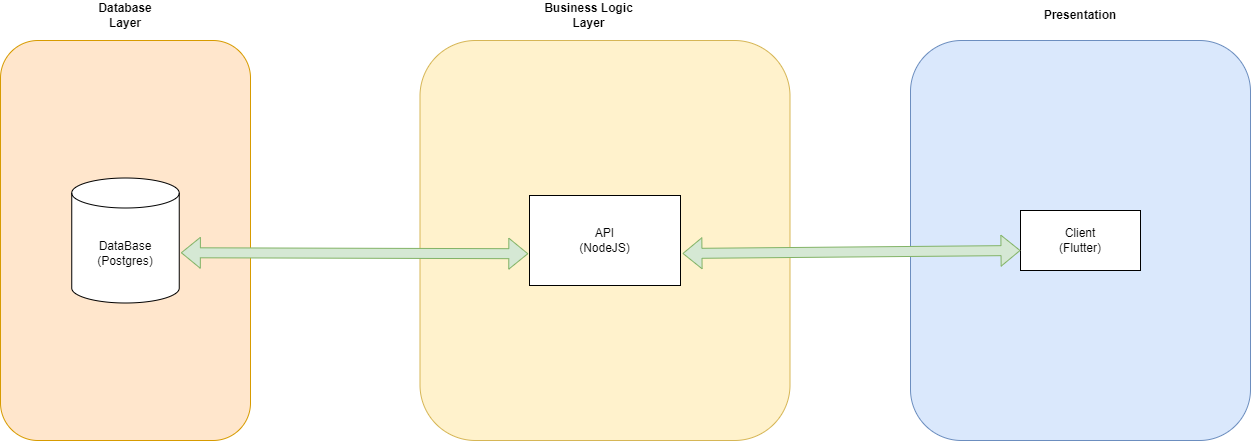

The diagram above was exported from draw.io. Its source (the exported page's mxGraphModel, read from the mxfile embedded in the PNG):
<mxGraphModel dx="1500" dy="763" grid="1" gridSize="10" guides="1" tooltips="1" connect="1" arrows="1" fold="1" page="1" pageScale="1" pageWidth="827" pageHeight="1169" math="0" shadow="0">
  <root>
    <mxCell id="0" />
    <mxCell id="1" parent="0" />
    <mxCell id="oJhH1yJrdSyLmAiFdNm1-2" value="" style="rounded=1;whiteSpace=wrap;html=1;fillColor=#fff2cc;strokeColor=#d6b656;" vertex="1" parent="1">
      <mxGeometry x="659.5" y="310" width="370" height="400" as="geometry" />
    </mxCell>
    <mxCell id="oJhH1yJrdSyLmAiFdNm1-3" value="&lt;b&gt;Business Logic&lt;br&gt;Layer&lt;br&gt;&lt;/b&gt;" style="text;html=1;strokeColor=none;fillColor=none;align=center;verticalAlign=middle;whiteSpace=wrap;rounded=0;" vertex="1" parent="1">
      <mxGeometry x="758.5" y="270" width="141" height="30" as="geometry" />
    </mxCell>
    <mxCell id="oJhH1yJrdSyLmAiFdNm1-4" value="API&lt;br&gt;(NodeJS)" style="rounded=0;whiteSpace=wrap;html=1;" vertex="1" parent="1">
      <mxGeometry x="769" y="465" width="151" height="90" as="geometry" />
    </mxCell>
    <mxCell id="oJhH1yJrdSyLmAiFdNm1-5" value="" style="rounded=1;whiteSpace=wrap;html=1;fillColor=#ffe6cc;strokeColor=#d79b00;" vertex="1" parent="1">
      <mxGeometry x="240" y="310" width="250" height="400" as="geometry" />
    </mxCell>
    <mxCell id="oJhH1yJrdSyLmAiFdNm1-6" value="&lt;b&gt;Database Layer&lt;/b&gt;" style="text;html=1;strokeColor=none;fillColor=none;align=center;verticalAlign=middle;whiteSpace=wrap;rounded=0;" vertex="1" parent="1">
      <mxGeometry x="335" y="270" width="60" height="30" as="geometry" />
    </mxCell>
    <mxCell id="oJhH1yJrdSyLmAiFdNm1-7" value="DataBase&lt;br&gt;(Postgres)" style="shape=cylinder3;whiteSpace=wrap;html=1;boundedLbl=1;backgroundOutline=1;size=15;" vertex="1" parent="1">
      <mxGeometry x="311.25" y="447.5" width="107.5" height="125" as="geometry" />
    </mxCell>
    <mxCell id="oJhH1yJrdSyLmAiFdNm1-8" value="" style="shape=flexArrow;endArrow=classic;startArrow=classic;html=1;rounded=0;exitX=1.015;exitY=0.598;exitDx=0;exitDy=0;exitPerimeter=0;entryX=-0.008;entryY=0.647;entryDx=0;entryDy=0;entryPerimeter=0;fillColor=#d5e8d4;strokeColor=#82b366;" edge="1" parent="1" source="oJhH1yJrdSyLmAiFdNm1-7" target="oJhH1yJrdSyLmAiFdNm1-4">
      <mxGeometry width="100" height="100" relative="1" as="geometry">
        <mxPoint x="500" y="520" as="sourcePoint" />
        <mxPoint x="640" y="520" as="targetPoint" />
      </mxGeometry>
    </mxCell>
    <mxCell id="oJhH1yJrdSyLmAiFdNm1-9" value="" style="rounded=1;whiteSpace=wrap;html=1;fillColor=#dae8fc;strokeColor=#6c8ebf;" vertex="1" parent="1">
      <mxGeometry x="1150" y="310" width="340" height="400" as="geometry" />
    </mxCell>
    <mxCell id="oJhH1yJrdSyLmAiFdNm1-10" value="Client&lt;br&gt;(Flutter)" style="rounded=0;whiteSpace=wrap;html=1;" vertex="1" parent="1">
      <mxGeometry x="1260" y="480" width="120" height="60" as="geometry" />
    </mxCell>
    <mxCell id="oJhH1yJrdSyLmAiFdNm1-11" value="&lt;b&gt;Presentation&lt;/b&gt;" style="text;html=1;strokeColor=none;fillColor=none;align=center;verticalAlign=middle;whiteSpace=wrap;rounded=0;" vertex="1" parent="1">
      <mxGeometry x="1290" y="270" width="60" height="30" as="geometry" />
    </mxCell>
    <mxCell id="oJhH1yJrdSyLmAiFdNm1-12" value="" style="shape=flexArrow;endArrow=classic;startArrow=classic;html=1;rounded=0;exitX=1.013;exitY=0.644;exitDx=0;exitDy=0;exitPerimeter=0;fillColor=#d5e8d4;strokeColor=#82b366;" edge="1" parent="1" source="oJhH1yJrdSyLmAiFdNm1-4">
      <mxGeometry width="100" height="100" relative="1" as="geometry">
        <mxPoint x="1050" y="590" as="sourcePoint" />
        <mxPoint x="1260" y="520" as="targetPoint" />
      </mxGeometry>
    </mxCell>
  </root>
</mxGraphModel>